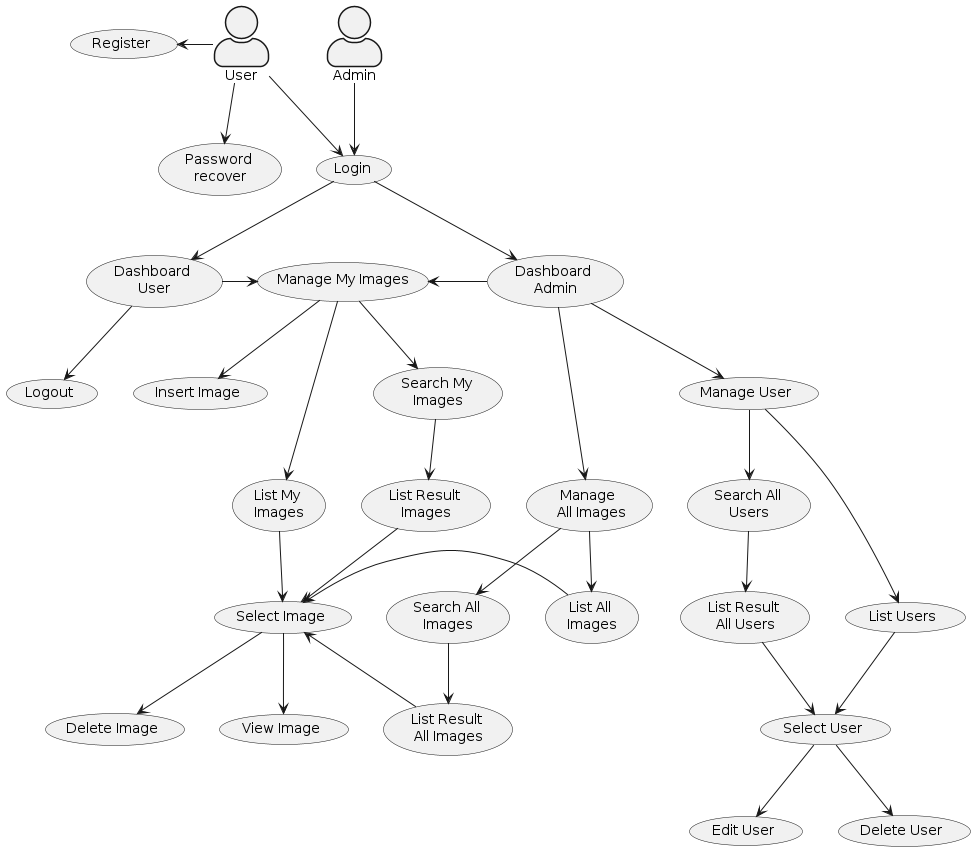

The diagram above was rendered by PlantUML. Its source (embedded in the PNG):
@startuml
skinparam actorStyle awesome

' Actor definition
actor User
actor Admin

' Usecase definition
usecase (Register) as uc_register
usecase (Login) as uc_login
usecase (Logout) as uc_logout
usecase (Password \nrecover) as uc_password_recover
usecase (Dashboard \nUser) as uc_dashboard_user
usecase (Dashboard \nAdmin) as uc_dashboard_admin
usecase (Manage My Images) as uc_manage_image
usecase (Insert Image) as uc_private_image
usecase (List My \nImages) as uc_list_private_image
usecase (Delete Image) as uc_delete_private_image
usecase (Manage \n All Images) as uc_manage_all_images
usecase (List All \nImages) as uc_list_all_images
usecase (Select Image) as uc_select_private_image
usecase (View Image) as uc_view_private_image
usecase (Search My \nImages) as uc_search_private_image
usecase (Manage User) as uc_manage_user
usecase (List Users) as uc_list_users
usecase (Edit User) as uc_edit_users
usecase (Delete User) as uc_delete_users
usecase (Select User) as uc_select_user
usecase (List Result \nImages) as uc_list_result_images
usecase (Search All \nImages) as uc_search_all_images
usecase (List Result \nAll Images) as uc_list_result_all_images
usecase (Search All \nUsers) as uc_search_all_users
usecase (List Result \nAll Users) as uc_list_result_all_users

Admin --> uc_login
uc_dashboard_admin --> uc_manage_all_images
uc_manage_all_images --> uc_list_all_images
uc_select_private_image <- uc_list_all_images
uc_manage_all_images --> uc_search_all_images
uc_search_all_images --> uc_list_result_all_images
uc_select_private_image <-- uc_list_result_all_images 

uc_dashboard_admin --> uc_manage_user
uc_manage_user --> uc_list_users
uc_list_users --> uc_select_user
uc_select_user --> uc_edit_users
uc_select_user --> uc_delete_users
uc_manage_user --> uc_search_all_users
uc_search_all_users --> uc_list_result_all_users
uc_list_result_all_users --> uc_select_user

uc_dashboard_user -> uc_manage_image
uc_manage_image <- uc_dashboard_admin
uc_manage_image --> uc_private_image
uc_manage_image --> uc_list_private_image
uc_manage_image --> uc_search_private_image
uc_search_private_image --> uc_list_result_images
uc_list_result_images --> uc_select_private_image
uc_list_private_image --> uc_select_private_image
uc_select_private_image --> uc_delete_private_image
uc_select_private_image --> uc_view_private_image 

uc_register <- User
User --> uc_login
uc_login --> uc_dashboard_user
uc_login --> uc_dashboard_admin

User --> uc_password_recover
uc_dashboard_user --> uc_logout
@enduml